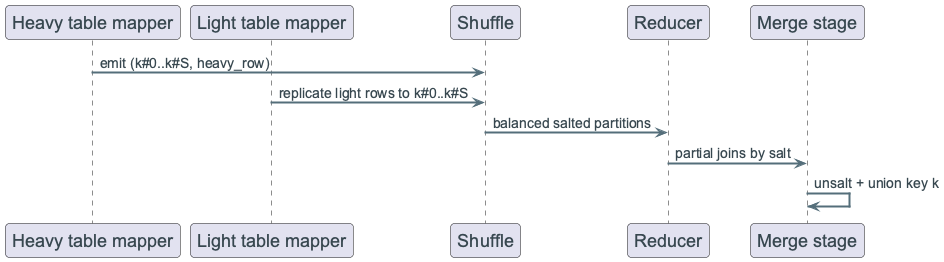

The diagram above was rendered by PlantUML. Its source (embedded in the PNG):
@startuml
!include ../_template_styles.puml

participant "Heavy table mapper" as HM
participant "Light table mapper" as LM
participant "Shuffle" as SH
participant "Reducer" as RD
participant "Merge stage" as MG

HM -> SH : emit (k#0..k#S, heavy_row)
LM -> SH : replicate light rows to k#0..k#S
SH -> RD : balanced salted partitions
RD -> MG : partial joins by salt
MG -> MG : unsalt + union key k

@enduml